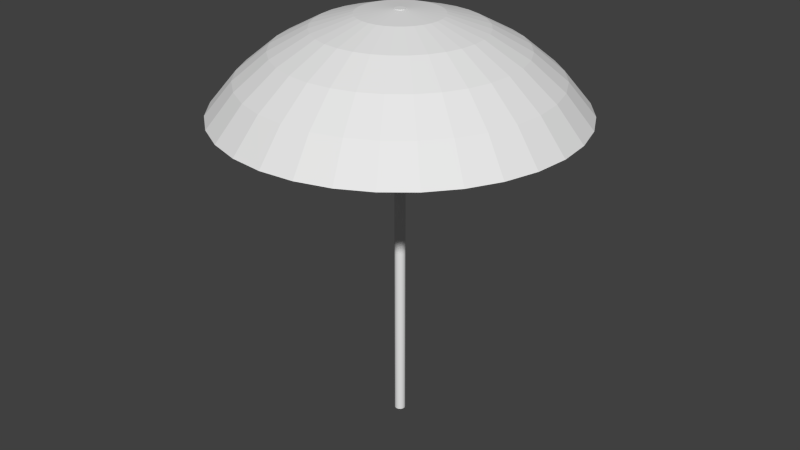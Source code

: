 # Source: umbrella.blend  (saved by Blender 2.72.0; exported with 4.5.12 LTS)
import bpy
from mathutils import Matrix  # noqa: F401  (used for matrix-valued properties, if any)

bpy.ops.wm.read_factory_settings(use_empty=True)
scene = bpy.context.scene
scene.name = 'Scene'

# ---- collections
col_collection_1 = bpy.data.collections.new('Collection 1'); scene.collection.children.link(col_collection_1)

# ---- world
world_world = bpy.data.worlds.new('World'); scene.world = world_world
world_world.color = (0.05088, 0.05088, 0.05088)
world_world.use_sun_shadow = False
world_world.sun_shadow_jitter_overblur = 0.0
world_world.cycles.sampling_method = 'MANUAL'
world_world.cycles.sample_map_resolution = 256

# ---- meshes
me_cylinder = bpy.data.meshes.new('Cylinder')
me_cylinder.from_pydata([(-0.3779, 1.871, -0.006984), (-0.3779, 1.871, 1.993), (-0.1828, 1.852, -0.006984), (-0.1828, 1.852, 1.993), (0.004797, 1.795, -0.006984), (0.004797, 1.795, 1.993), (0.1777, 1.703, -0.006984), (0.1777, 1.703, 1.993), (0.3292, 1.578, -0.006984), (0.3292, 1.578, 1.993), (0.4536, 1.427, -0.006984), (0.4536, 1.427, 1.993), (0.546, 1.254, -0.006984), (0.546, 1.254, 1.993), (0.6029, 1.066, -0.006984), (0.6029, 1.066, 1.993), (0.6221, 0.8713, -0.006984), (0.6221, 0.8713, 1.993), (0.6029, 0.6762, -0.006984), (0.6029, 0.6762, 1.993), (0.546, 0.4886, -0.006984), (0.546, 0.4886, 1.993), (0.4536, 0.3157, -0.006984), (0.4536, 0.3157, 1.993), (0.3292, 0.1642, -0.006984), (0.3292, 0.1642, 1.993), (0.1777, 0.03983, -0.006984), (0.1777, 0.03983, 1.993), (0.004797, -0.05258, -0.006984), (0.004797, -0.05258, 1.993), (-0.1828, -0.1095, -0.006984), (-0.1828, -0.1095, 1.993), (-0.3779, -0.1287, -0.006984), (-0.3779, -0.1287, 1.993), (-0.573, -0.1095, -0.006984), (-0.573, -0.1095, 1.993), (-0.7606, -0.05258, -0.006984), (-0.7606, -0.05258, 1.993), (-0.9335, 0.03983, -0.006984), (-0.9335, 0.03983, 1.993), (-1.085, 0.1642, -0.006984), (-1.085, 0.1642, 1.993), (-1.209, 0.3157, -0.006984), (-1.209, 0.3157, 1.993), (-1.302, 0.4886, -0.006984), (-1.302, 0.4886, 1.993), (-1.359, 0.6762, -0.006984), (-1.359, 0.6762, 1.993), (-1.378, 0.8713, -0.006984), (-1.378, 0.8713, 1.993), (-1.359, 1.066, -0.006984), (-1.359, 1.066, 1.993), (-1.302, 1.254, -0.006984), (-1.302, 1.254, 1.993), (-1.209, 1.427, -0.006984), (-1.209, 1.427, 1.993), (-1.085, 1.578, -0.006984), (-1.085, 1.578, 1.993), (-0.9335, 1.703, -0.006984), (-0.9335, 1.703, 1.993), (-0.7606, 1.795, -0.006984), (-0.7606, 1.795, 1.993), (-0.573, 1.852, -0.006984), (-0.573, 1.852, 1.993), (-15.69, 0.8713, 1.917), (-8.181, 0.8713, 1.974), (-8.032, 2.394, 1.974), (-15.39, 3.858, 1.917), (-22.6, 0.8713, 1.824), (-22.17, 5.207, 1.824), (-15.39, -2.115, 1.917), (-8.032, -0.6511, 1.974), (-0.3779, 0.8713, 1.993), (-7.587, 3.858, 1.974), (-14.52, 6.729, 1.917), (-28.66, 0.8713, 1.7), (-28.12, 6.389, 1.7), (-22.17, -3.464, 1.824), (-20.91, 9.376, 1.824), (-14.52, -4.987, 1.917), (-7.587, -2.115, 1.974), (-6.866, 5.207, 1.974), (-13.11, 9.376, 1.917), (-33.64, 0.8713, 1.549), (-33.0, 7.36, 1.549), (-28.12, -4.647, 1.7), (-26.51, 11.7, 1.7), (-20.91, -7.633, 1.824), (-18.86, 13.22, 1.824), (-13.11, -7.633, 1.917), (-6.866, -3.464, 1.974), (-5.896, 6.389, 1.974), (-11.2, 11.7, 1.917), (-33.0, -5.617, 1.549), (-31.1, 13.6, 1.549), (-26.51, -9.953, 1.7), (-23.9, 16.59, 1.7), (-18.86, -11.48, 1.824), (-16.09, 16.59, 1.824), (-11.2, -9.953, 1.917), (-5.896, -4.647, 1.974), (-4.713, 7.36, 1.974), (-8.882, 13.6, 1.917), (-31.1, -11.86, 1.549), (-28.03, 19.35, 1.549), (-23.9, -14.84, 1.7), (-20.38, 20.87, 1.7), (-16.09, -14.84, 1.824), (-12.72, 19.35, 1.824), (-8.882, -11.86, 1.917), (-4.713, -5.617, 1.974), (-3.364, 8.081, 1.974), (-6.236, 15.01, 1.917), (-28.03, -17.61, 1.549), (-23.9, 24.39, 1.549), (-20.38, -19.13, 1.7), (-16.09, 24.39, 1.7), (-12.72, -17.61, 1.824), (-8.882, 21.4, 1.824), (-6.236, -13.27, 1.917), (-3.364, -6.338, 1.974), (-1.9, 8.525, 1.974), (-3.364, 15.88, 1.917), (-23.9, -22.65, 1.549), (-18.86, 28.52, 1.549), (-16.09, -22.65, 1.7), (-11.2, 27.0, 1.7), (-8.882, -19.66, 1.824), (-4.713, 22.67, 1.824), (-3.364, -14.14, 1.917), (-1.9, -6.782, 1.974), (-0.3779, 8.675, 1.974), (-0.3779, 16.18, 1.917), (-18.86, -26.78, 1.549), (-13.11, 31.6, 1.549), (-11.2, -25.26, 1.7), (-5.896, 28.61, 1.7), (-4.713, -20.92, 1.824), (-0.3779, 23.09, 1.824), (-0.3779, -14.44, 1.917), (-0.3779, -6.932, 1.974), (1.145, 8.525, 1.974), (2.608, 15.88, 1.917), (-13.11, -29.86, 1.549), (-6.866, 33.49, 1.549), (-5.896, -26.87, 1.7), (-0.3779, 29.16, 1.7), (-0.3779, -21.35, 1.824), (3.958, 22.67, 1.824), (2.608, -14.14, 1.917), (1.145, -6.782, 1.974), (2.608, 8.081, 1.974), (5.48, 15.01, 1.917), (-6.866, -31.75, 1.549), (-0.3779, 34.13, 1.549), (-0.3779, -27.41, 1.7), (5.14, 28.61, 1.7), (3.958, -20.92, 1.824), (8.126, 21.4, 1.824), (5.48, -13.27, 1.917), (2.608, -6.338, 1.974), (3.958, 7.36, 1.974), (8.126, 13.6, 1.917), (-0.3779, -32.39, 1.549), (6.111, 33.49, 1.549), (5.14, -26.87, 1.7), (10.45, 27.0, 1.7), (8.126, -19.66, 1.824), (11.97, 19.35, 1.824), (8.126, -11.86, 1.917), (3.958, -5.617, 1.974), (5.14, 6.389, 1.974), (10.45, 11.7, 1.917), (6.111, -31.75, 1.549), (12.35, 31.6, 1.549), (10.45, -25.26, 1.7), (15.34, 24.39, 1.7), (11.97, -17.61, 1.824), (15.34, 16.59, 1.824), (10.45, -9.953, 1.917), (5.14, -4.647, 1.974), (6.111, 5.207, 1.974), (12.35, 9.376, 1.917), (12.35, -29.86, 1.549), (18.1, 28.52, 1.549), (15.34, -22.65, 1.7), (19.62, 20.87, 1.7), (15.34, -14.84, 1.824), (18.1, 13.22, 1.824), (12.35, -7.633, 1.917), (6.111, -3.464, 1.974), (6.832, 3.858, 1.974), (13.76, 6.729, 1.917), (18.1, -26.78, 1.549), (23.14, 24.39, 1.549), (19.62, -19.13, 1.7), (23.14, 16.59, 1.7), (18.1, -11.48, 1.824), (20.15, 9.376, 1.824), (13.76, -4.987, 1.917), (6.832, -2.115, 1.974), (7.276, 2.394, 1.974), (14.64, 3.858, 1.917), (23.14, -22.65, 1.549), (27.28, 19.35, 1.549), (23.14, -14.84, 1.7), (25.75, 11.7, 1.7), (20.15, -7.633, 1.824), (21.42, 5.207, 1.824), (14.64, -2.115, 1.917), (7.276, -0.6511, 1.974), (7.426, 0.8713, 1.974), (14.93, 0.8713, 1.917), (27.28, -17.61, 1.549), (30.35, 13.6, 1.549), (25.75, -9.953, 1.7), (27.36, 6.389, 1.7), (21.42, -3.464, 1.824), (21.84, 0.8713, 1.824), (30.35, -11.86, 1.549), (32.24, 7.36, 1.549), (27.36, -4.647, 1.7), (27.91, 0.8713, 1.7), (32.24, -5.617, 1.549), (32.88, 0.8713, 1.549), (-32.83, 7.327, 1.546), (-33.47, 0.8713, 1.546), (-32.83, -5.585, 1.546), (-27.98, 6.362, 1.697), (-28.52, 0.8713, 1.697), (-30.95, 13.54, 1.546), (-30.95, -11.79, 1.546), (-27.98, -4.619, 1.697), (-22.06, 5.185, 1.82), (-22.49, 0.8713, 1.82), (-26.38, 11.64, 1.697), (-27.89, 19.26, 1.546), (-27.89, -17.51, 1.546), (-26.38, -9.898, 1.697), (-22.06, -3.442, 1.82), (-15.32, 3.843, 1.912), (-15.61, 0.8713, 1.912), (-20.81, 9.333, 1.82), (-23.78, 16.51, 1.697), (-23.78, 24.27, 1.546), (-23.78, -22.53, 1.546), (-23.78, -14.76, 1.697), (-20.81, -7.59, 1.82), (-15.32, -2.1, 1.912), (-7.993, 2.386, 1.969), (-8.142, 0.8713, 1.969), (-14.45, 6.7, 1.912), (-18.76, 13.16, 1.82), (-20.28, 20.77, 1.697), (-18.76, 28.39, 1.546), (-18.76, -26.64, 1.546), (-20.28, -19.03, 1.697), (-18.76, -11.41, 1.82), (-14.45, -4.957, 1.912), (-7.993, -0.6435, 1.969), (-0.3779, 0.8713, 1.988), (-7.551, 3.843, 1.969), (-13.04, 9.333, 1.912), (-16.01, 16.51, 1.82), (-16.01, 24.27, 1.697), (-13.04, 31.44, 1.546), (-13.04, -29.7, 1.546), (-16.01, -22.53, 1.697), (-16.01, -14.76, 1.82), (-13.04, -7.59, 1.912), (-7.551, -2.1, 1.969), (-6.834, 5.185, 1.969), (-11.15, 11.64, 1.912), (-12.66, 19.26, 1.82), (-11.15, 26.87, 1.697), (-6.834, 33.33, 1.546), (-6.834, -31.59, 1.546), (-11.15, -25.13, 1.697), (-12.66, -17.51, 1.82), (-11.15, -9.898, 1.912), (-6.834, -3.442, 1.969), (-5.868, 6.362, 1.969), (-8.84, 13.54, 1.912), (-8.84, 21.3, 1.82), (-5.868, 28.47, 1.697), (-0.3779, 33.96, 1.546), (-0.3779, -32.22, 1.546), (-5.868, -26.73, 1.697), (-8.84, -19.56, 1.82), (-8.84, -11.79, 1.912), (-5.868, -4.619, 1.969), (-4.692, 7.327, 1.969), (-6.206, 14.94, 1.912), (-4.692, 22.56, 1.82), (-0.3779, 29.01, 1.697), (6.078, 33.33, 1.546), (6.078, -31.59, 1.546), (-0.3779, -27.27, 1.697), (-4.692, -20.82, 1.82), (-6.206, -13.2, 1.912), (-4.692, -5.585, 1.969), (-3.349, 8.045, 1.969), (-3.349, 15.81, 1.912), (-0.3779, 22.98, 1.82), (5.113, 28.47, 1.697), (12.29, 31.44, 1.546), (12.29, -29.7, 1.546), (5.113, -26.73, 1.697), (-0.3779, -21.24, 1.82), (-3.349, -14.07, 1.912), (-3.349, -6.302, 1.969), (-1.893, 8.487, 1.969), (-0.3779, 16.1, 1.912), (3.936, 22.56, 1.82), (10.39, 26.87, 1.697), (18.01, 28.39, 1.546), (18.01, -26.64, 1.546), (10.39, -25.13, 1.697), (3.936, -20.82, 1.82), (-0.3779, -14.36, 1.912), (-1.893, -6.744, 1.969), (-0.3779, 8.636, 1.969), (2.594, 15.81, 1.912), (8.084, 21.3, 1.82), (15.26, 24.27, 1.697), (23.02, 24.27, 1.546), (23.02, -22.53, 1.546), (15.26, -22.53, 1.697), (8.084, -19.56, 1.82), (2.594, -14.07, 1.912), (-0.3779, -6.893, 1.969), (1.137, 8.487, 1.969), (5.451, 14.94, 1.912), (11.91, 19.26, 1.82), (19.52, 20.77, 1.697), (27.14, 19.26, 1.546), (27.14, -17.51, 1.546), (19.52, -19.03, 1.697), (11.91, -17.51, 1.82), (5.451, -13.2, 1.912), (1.137, -6.744, 1.969), (2.594, 8.045, 1.969), (8.084, 13.54, 1.912), (15.26, 16.51, 1.82), (23.02, 16.51, 1.697), (30.2, 13.54, 1.546), (30.2, -11.79, 1.546), (23.02, -14.76, 1.697), (15.26, -14.76, 1.82), (8.084, -11.79, 1.912), (2.594, -6.302, 1.969), (3.936, 7.327, 1.969), (10.39, 11.64, 1.912), (18.01, 13.16, 1.82), (25.62, 11.64, 1.697), (32.08, 7.327, 1.546), (32.08, -5.585, 1.546), (25.62, -9.899, 1.697), (18.01, -11.41, 1.82), (10.39, -9.899, 1.912), (3.936, -5.585, 1.969), (5.113, 6.362, 1.969), (12.29, 9.333, 1.912), (20.05, 9.333, 1.82), (27.22, 6.362, 1.697), (32.71, 0.8713, 1.546), (27.22, -4.619, 1.697), (20.05, -7.59, 1.82), (12.29, -7.59, 1.912), (5.113, -4.619, 1.969), (6.078, 5.185, 1.969), (13.69, 6.7, 1.912), (21.31, 5.185, 1.82), (27.76, 0.8713, 1.697), (21.31, -3.442, 1.82), (13.69, -4.957, 1.912), (6.078, -3.442, 1.969), (6.796, 3.843, 1.969), (14.56, 3.843, 1.912), (21.73, 0.8713, 1.82), (-26.51, 11.7, 1.7), (-20.91, 9.376, 1.824), (14.56, -2.1, 1.912), (6.796, -2.1, 1.969), (7.238, 2.386, 1.969), (14.85, 0.8713, 1.912), (7.238, -0.6435, 1.969), (7.387, 0.8713, 1.969)], [(381, 380)], [(0, 1, 3, 2), (2, 3, 5, 4), (4, 5, 7, 6), (6, 7, 9, 8), (8, 9, 11, 10), (10, 11, 13, 12), (12, 13, 15, 14), (14, 15, 17, 16), (16, 17, 19, 18), (18, 19, 21, 20), (20, 21, 23, 22), (22, 23, 25, 24), (24, 25, 27, 26), (26, 27, 29, 28), (28, 29, 31, 30), (30, 31, 33, 32), (32, 33, 35, 34), (34, 35, 37, 36), (36, 37, 39, 38), (38, 39, 41, 40), (40, 41, 43, 42), (42, 43, 45, 44), (44, 45, 47, 46), (46, 47, 49, 48), (48, 49, 51, 50), (50, 51, 53, 52), (52, 53, 55, 54), (54, 55, 57, 56), (56, 57, 59, 58), (58, 59, 61, 60), (3, 1, 63, 61, 59, 57, 55, 53, 51, 49, 47, 45, 43, 41, 39, 37, 35, 33, 31, 29, 27, 25, 23, 21, 19, 17, 15, 13, 11, 9, 7, 5), (62, 63, 1, 0), (60, 61, 63, 62), (0, 2, 4, 6, 8, 10, 12, 14, 16, 18, 20, 22, 24, 26, 28, 30, 32, 34, 36, 38, 40, 42, 44, 46, 48, 50, 52, 54, 56, 58, 60, 62), (64, 65, 66, 67), (68, 64, 67, 69), (70, 71, 65, 64), (65, 72, 66), (67, 66, 73, 74), (75, 68, 69, 76), (77, 70, 64, 68), (69, 67, 74, 78), (79, 80, 71, 70), (71, 72, 65), (66, 72, 73), (74, 73, 81, 82), (83, 75, 76, 84), (85, 77, 68, 75), (76, 69, 78, 86), (87, 79, 70, 77), (78, 74, 82, 88), (89, 90, 80, 79), (80, 72, 71), (73, 72, 81), (82, 81, 91, 92), (93, 85, 75, 83), (84, 76, 86, 94), (95, 87, 77, 85), (86, 78, 88, 96), (97, 89, 79, 87), (88, 82, 92, 98), (99, 100, 90, 89), (90, 72, 80), (81, 72, 91), (92, 91, 101, 102), (103, 95, 85, 93), (94, 86, 96, 104), (105, 97, 87, 95), (96, 88, 98, 106), (107, 99, 89, 97), (98, 92, 102, 108), (109, 110, 100, 99), (100, 72, 90), (91, 72, 101), (102, 101, 111, 112), (113, 105, 95, 103), (104, 96, 106, 114), (115, 107, 97, 105), (106, 98, 108, 116), (117, 109, 99, 107), (108, 102, 112, 118), (119, 120, 110, 109), (110, 72, 100), (101, 72, 111), (112, 111, 121, 122), (123, 115, 105, 113), (114, 106, 116, 124), (125, 117, 107, 115), (116, 108, 118, 126), (127, 119, 109, 117), (118, 112, 122, 128), (129, 130, 120, 119), (120, 72, 110), (111, 72, 121), (122, 121, 131, 132), (133, 125, 115, 123), (124, 116, 126, 134), (135, 127, 117, 125), (126, 118, 128, 136), (137, 129, 119, 127), (128, 122, 132, 138), (139, 140, 130, 129), (130, 72, 120), (121, 72, 131), (132, 131, 141, 142), (143, 135, 125, 133), (134, 126, 136, 144), (145, 137, 127, 135), (136, 128, 138, 146), (147, 139, 129, 137), (138, 132, 142, 148), (149, 150, 140, 139), (140, 72, 130), (131, 72, 141), (142, 141, 151, 152), (153, 145, 135, 143), (144, 136, 146, 154), (155, 147, 137, 145), (146, 138, 148, 156), (157, 149, 139, 147), (148, 142, 152, 158), (159, 160, 150, 149), (150, 72, 140), (141, 72, 151), (152, 151, 161, 162), (163, 155, 145, 153), (154, 146, 156, 164), (165, 157, 147, 155), (156, 148, 158, 166), (167, 159, 149, 157), (158, 152, 162, 168), (169, 170, 160, 159), (160, 72, 150), (151, 72, 161), (162, 161, 171, 172), (173, 165, 155, 163), (164, 156, 166, 174), (175, 167, 157, 165), (166, 158, 168, 176), (177, 169, 159, 167), (168, 162, 172, 178), (179, 180, 170, 169), (170, 72, 160), (161, 72, 171), (172, 171, 181, 182), (183, 175, 165, 173), (174, 166, 176, 184), (185, 177, 167, 175), (176, 168, 178, 186), (187, 179, 169, 177), (178, 172, 182, 188), (189, 190, 180, 179), (180, 72, 170), (171, 72, 181), (182, 181, 191, 192), (193, 185, 175, 183), (184, 176, 186, 194), (195, 187, 177, 185), (186, 178, 188, 196), (197, 189, 179, 187), (188, 182, 192, 198), (199, 200, 190, 189), (190, 72, 180), (181, 72, 191), (192, 191, 201, 202), (203, 195, 185, 193), (194, 186, 196, 204), (205, 197, 187, 195), (196, 188, 198, 206), (207, 199, 189, 197), (198, 192, 202, 208), (209, 210, 200, 199), (200, 72, 190), (191, 72, 201), (202, 201, 211, 212), (213, 205, 195, 203), (204, 196, 206, 214), (215, 207, 197, 205), (206, 198, 208, 216), (217, 209, 199, 207), (208, 202, 212, 218), (212, 211, 210, 209), (210, 72, 200), (201, 72, 211), (219, 215, 205, 213), (214, 206, 216, 220), (221, 217, 207, 215), (216, 208, 218, 222), (218, 212, 209, 217), (211, 72, 210), (223, 221, 215, 219), (220, 216, 222, 224), (222, 218, 217, 221), (224, 222, 221, 223), (226, 225, 228, 229), (227, 226, 229, 232), (229, 228, 233, 234), (225, 230, 235, 228), (231, 227, 232, 238), (232, 229, 234, 239), (234, 233, 240, 241), (228, 235, 242, 233), (230, 236, 243, 235), (237, 231, 238, 246), (238, 232, 239, 247), (239, 234, 241, 248), (241, 240, 249, 250), (233, 242, 251, 240), (235, 243, 252, 242), (236, 244, 253, 243), (245, 237, 246, 256), (246, 238, 247, 257), (247, 239, 248, 258), (248, 241, 250, 259), (250, 249, 260), (240, 251, 261, 249), (242, 252, 262, 251), (243, 253, 263, 252), (244, 254, 264, 253), (255, 245, 256, 267), (256, 246, 257, 268), (257, 247, 258, 269), (258, 248, 259, 270), (259, 250, 260), (249, 261, 260), (251, 262, 271, 261), (252, 263, 272, 262), (253, 264, 273, 263), (254, 265, 274, 264), (266, 255, 267, 277), (267, 256, 268, 278), (268, 257, 269, 279), (269, 258, 270, 280), (270, 259, 260), (261, 271, 260), (262, 272, 281, 271), (263, 273, 282, 272), (264, 274, 283, 273), (265, 275, 284, 274), (276, 266, 277, 287), (277, 267, 278, 288), (278, 268, 279, 289), (279, 269, 280, 290), (280, 270, 260), (271, 281, 260), (272, 282, 291, 281), (273, 283, 292, 282), (274, 284, 293, 283), (275, 285, 294, 284), (286, 276, 287, 297), (287, 277, 288, 298), (288, 278, 289, 299), (289, 279, 290, 300), (290, 280, 260), (281, 291, 260), (282, 292, 301, 291), (283, 293, 302, 292), (284, 294, 303, 293), (285, 295, 304, 294), (296, 286, 297, 307), (297, 287, 298, 308), (298, 288, 299, 309), (299, 289, 300, 310), (300, 290, 260), (291, 301, 260), (292, 302, 311, 301), (293, 303, 312, 302), (294, 304, 313, 303), (295, 305, 314, 304), (306, 296, 307, 317), (307, 297, 308, 318), (308, 298, 309, 319), (309, 299, 310, 320), (310, 300, 260), (301, 311, 260), (302, 312, 321, 311), (303, 313, 322, 312), (304, 314, 323, 313), (305, 315, 324, 314), (316, 306, 317, 327), (317, 307, 318, 328), (318, 308, 319, 329), (319, 309, 320, 330), (320, 310, 260), (311, 321, 260), (312, 322, 331, 321), (313, 323, 332, 322), (314, 324, 333, 323), (315, 325, 334, 324), (326, 316, 327, 337), (327, 317, 328, 338), (328, 318, 329, 339), (329, 319, 330, 340), (330, 320, 260), (321, 331, 260), (322, 332, 341, 331), (323, 333, 342, 332), (324, 334, 343, 333), (325, 335, 344, 334), (336, 326, 337, 347), (337, 327, 338, 348), (338, 328, 339, 349), (339, 329, 340, 350), (340, 330, 260), (331, 341, 260), (332, 342, 351, 341), (333, 343, 352, 342), (334, 344, 353, 343), (335, 345, 354, 344), (346, 336, 347, 357), (347, 337, 348, 358), (348, 338, 349, 359), (349, 339, 350, 360), (350, 340, 260), (341, 351, 260), (342, 352, 361, 351), (343, 353, 362, 352), (344, 354, 363, 353), (345, 355, 364, 354), (356, 346, 357, 366), (357, 347, 358, 367), (358, 348, 359, 368), (359, 349, 360, 369), (360, 350, 260), (351, 361, 260), (352, 362, 370, 361), (353, 363, 371, 362), (354, 364, 372, 363), (355, 365, 373, 364), (365, 356, 366, 373), (366, 357, 367, 374), (367, 358, 368, 375), (368, 359, 369, 376), (369, 360, 260), (361, 370, 260), (362, 371, 377, 370), (363, 372, 378, 371), (364, 373, 379, 372), (373, 366, 374, 379), (374, 367, 375, 382), (375, 368, 376, 383), (376, 369, 260), (370, 377, 260), (371, 378, 384, 377), (372, 379, 385, 378), (379, 374, 382, 385), (382, 375, 383, 386), (383, 376, 260), (377, 384, 260), (378, 385, 387, 384), (385, 382, 386, 387), (386, 383, 260), (384, 387, 260), (387, 386, 260), (84, 94, 230, 225), (83, 84, 225, 226), (93, 83, 226, 227), (103, 93, 227, 231), (103, 231, 237, 113), (123, 113, 237, 245), (133, 123, 245, 255), (153, 143, 266, 276), (163, 153, 276, 286), (173, 163, 286, 296), (183, 173, 296, 306), (193, 183, 306, 316), (203, 193, 316, 326), (213, 203, 326, 336), (219, 213, 336, 346), (223, 219, 346, 356), (223, 356, 365, 224), (143, 133, 255, 266), (220, 224, 365, 355), (214, 220, 355, 345), (204, 214, 345, 335), (194, 204, 335, 325), (184, 194, 325, 315), (174, 184, 315, 305), (164, 174, 305, 295), (154, 164, 295, 285), (144, 154, 285, 275), (134, 144, 275, 265), (124, 134, 265, 254), (114, 124, 254, 244), (114, 244, 236, 104), (94, 104, 236, 230)])
_uv = me_cylinder.uv_layers.new(name='UVMap')
_uv.uv.foreach_set('vector', [0.8478, 0.8196, 0.8601, 0.8189, 0.8602, 0.8208, 0.8478, 0.8215, 0.8478, 0.8215, 0.8602, 0.8208, 0.8602, 0.8227, 0.8479, 0.8234, 0.8479, 0.8234, 0.8602, 0.8227, 0.8603, 0.8245, 0.848, 0.8252, 0.848, 0.8252, 0.8603, 0.8245, 0.8604, 0.8264, 0.8481, 0.8271, 0.8481, 0.8271, 0.8604, 0.8264, 0.8605, 0.8282, 0.8481, 0.8289, 0.8481, 0.8289, 0.8605, 0.8282, 0.8605, 0.8301, 0.8482, 0.8308, 0.8482, 0.8308, 0.8605, 0.8301, 0.8606, 0.832, 0.8483, 0.8327, 0.8483, 0.8327, 0.8606, 0.832, 0.8607, 0.8338, 0.8483, 0.8345, 0.8483, 0.8345, 0.8607, 0.8338, 0.8607, 0.8357, 0.8484, 0.8364, 0.8484, 0.8364, 0.8607, 0.8357, 0.8608, 0.8375, 0.8485, 0.8382, 0.8485, 0.8382, 0.8608, 0.8375, 0.8609, 0.8394, 0.8485, 0.8401, 0.8485, 0.8401, 0.8609, 0.8394, 0.8609, 0.8413, 0.8486, 0.8419, 0.8486, 0.8419, 0.8609, 0.8413, 0.861, 0.8431, 0.8487, 0.8438, 0.8487, 0.8438, 0.861, 0.8431, 0.8611, 0.845, 0.8487, 0.8457, 0.8487, 0.8457, 0.8611, 0.845, 0.8611, 0.8468, 0.8488, 0.8475, 0.8488, 0.8475, 0.8611, 0.8468, 0.8612, 0.8487, 0.8489, 0.8494, 0.8489, 0.8494, 0.8612, 0.8487, 0.8613, 0.8505, 0.8489, 0.8512, 0.8489, 0.8512, 0.8613, 0.8505, 0.8613, 0.8524, 0.849, 0.8531, 0.849, 0.8531, 0.8613, 0.8524, 0.8614, 0.8543, 0.8491, 0.855, 0.8469, 0.7955, 0.8592, 0.7948, 0.8593, 0.7966, 0.847, 0.7973, 0.847, 0.7973, 0.8593, 0.7966, 0.8594, 0.7985, 0.847, 0.7992, 0.847, 0.7992, 0.8594, 0.7985, 0.8594, 0.8004, 0.8471, 0.801, 0.8471, 0.801, 0.8594, 0.8004, 0.8595, 0.8022, 0.8472, 0.8029, 0.8472, 0.8029, 0.8595, 0.8022, 0.8596, 0.8041, 0.8472, 0.8048, 0.8472, 0.8048, 0.8596, 0.8041, 0.8596, 0.8059, 0.8473, 0.8066, 0.8473, 0.8066, 0.8596, 0.8059, 0.8597, 0.8078, 0.8474, 0.8085, 0.8474, 0.8085, 0.8597, 0.8078, 0.8598, 0.8096, 0.8474, 0.8103, 0.8474, 0.8103, 0.8598, 0.8096, 0.8598, 0.8115, 0.8475, 0.8122, 0.8475, 0.8122, 0.8598, 0.8115, 0.8599, 0.8134, 0.8476, 0.8141, 0.8476, 0.8141, 0.8599, 0.8134, 0.86, 0.8152, 0.8476, 0.8159, 0.8096, 0.9044, 0.7967, 0.8958, 0.7858, 0.8849, 0.7772, 0.8721, 0.7713, 0.8578, 0.7683, 0.8426, 0.7683, 0.8272, 0.7713, 0.812, 0.7772, 0.7978, 0.7858, 0.7849, 0.7967, 0.774, 0.8096, 0.7654, 0.8238, 0.7595, 0.839, 0.7565, 0.8544, 0.7565, 0.8696, 0.7595, 0.8839, 0.7654, 0.8967, 0.774, 0.9076, 0.7849, 0.9162, 0.7978, 0.9221, 0.812, 0.9252, 0.8272, 0.9252, 0.8426, 0.9221, 0.8578, 0.9162, 0.8721, 0.9076, 0.8849, 0.8967, 0.8958, 0.8839, 0.9044, 0.8696, 0.9103, 0.8544, 0.9134, 0.839, 0.9134, 0.8238, 0.9103, 0.8477, 0.8178, 0.86, 0.8171, 0.8601, 0.8189, 0.8478, 0.8196, 0.8476, 0.8159, 0.86, 0.8152, 0.86, 0.8171, 0.8477, 0.8178, 0.8539, 0.9068, 0.8426, 0.9143, 0.83, 0.9195, 0.8167, 0.9222, 0.8031, 0.9222, 0.7897, 0.9195, 0.7771, 0.9143, 0.7658, 0.9068, 0.7562, 0.8971, 0.7486, 0.8858, 0.7434, 0.8732, 0.7407, 0.8599, 0.7407, 0.8462, 0.7434, 0.8329, 0.7486, 0.8203, 0.7562, 0.809, 0.7658, 0.7994, 0.7771, 0.7918, 0.7897, 0.7866, 0.8031, 0.7839, 0.8167, 0.7839, 0.83, 0.7866, 0.8426, 0.7918, 0.8539, 0.7994, 0.8636, 0.809, 0.8711, 0.8203, 0.8763, 0.8329, 0.879, 0.8462, 0.879, 0.8599, 0.8763, 0.8732, 0.8711, 0.8858, 0.8636, 0.8971, 0.1294, 0.531, 0.1299, 0.6069, 0.1197, 0.6074, 0.1096, 0.5318, 0.1289, 0.4633, 0.1294, 0.531, 0.1096, 0.5318, 0.1012, 0.4635, 0.1493, 0.5356, 0.1401, 0.6094, 0.1299, 0.6069, 0.1294, 0.531, 0.1299, 0.6069, 0.1303, 0.6864, 0.1197, 0.6074, 0.1096, 0.5318, 0.1197, 0.6074, 0.1098, 0.6109, 0.09032, 0.5382, 0.1282, 0.4084, 0.1289, 0.4633, 0.1012, 0.4635, 0.09581, 0.407, 0.1567, 0.4683, 0.1493, 0.5356, 0.1294, 0.531, 0.1289, 0.4633, 0.1012, 0.4635, 0.1096, 0.5318, 0.09032, 0.5382, 0.07349, 0.4705, 0.1688, 0.5458, 0.15, 0.6149, 0.1401, 0.6094, 0.1493, 0.5356, 0.1401, 0.6094, 0.1303, 0.6864, 0.1299, 0.6069, 0.1197, 0.6074, 0.1303, 0.6864, 0.1098, 0.6109, 0.815, 0.174, 0.8359, 0.1058, 0.8458, 0.1119, 0.8344, 0.1854, 0.1275, 0.3674, 0.1282, 0.4084, 0.09581, 0.407, 0.09423, 0.3651, 0.1609, 0.4122, 0.1567, 0.4683, 0.1289, 0.4633, 0.1282, 0.4084, 0.09581, 0.407, 0.1012, 0.4635, 0.07349, 0.4705, 0.06162, 0.4102, 0.1849, 0.4806, 0.1688, 0.5458, 0.1493, 0.5356, 0.1567, 0.4683, 0.7969, 0.239, 0.815, 0.174, 0.8344, 0.1854, 0.8255, 0.2528, 0.9049, 0.1805, 0.8975, 0.104, 0.9076, 0.1013, 0.9245, 0.1757, 0.15, 0.6149, 0.1303, 0.6864, 0.1401, 0.6094, 0.8359, 0.1058, 0.8579, 0.03536, 0.8458, 0.1119, 0.8344, 0.1854, 0.8458, 0.1119, 0.856, 0.1151, 0.8544, 0.1914, 0.1613, 0.3702, 0.1609, 0.4122, 0.1282, 0.4084, 0.1275, 0.3674, 0.09423, 0.3651, 0.09581, 0.407, 0.06162, 0.4102, 0.05607, 0.3603, 0.1952, 0.4208, 0.1849, 0.4806, 0.1567, 0.4683, 0.1609, 0.4122, 0.7849, 0.2997, 0.7969, 0.239, 0.8255, 0.2528, 0.8207, 0.3097, 0.9111, 0.2492, 0.9049, 0.1805, 0.9245, 0.1757, 0.9389, 0.2442, 0.8255, 0.2528, 0.8344, 0.1854, 0.8544, 0.1914, 0.8535, 0.2596, 0.8849, 0.1797, 0.8872, 0.1036, 0.8975, 0.104, 0.9049, 0.1805, 0.8975, 0.104, 0.8898, 0.02404, 0.9076, 0.1013, 0.8458, 0.1119, 0.8579, 0.03536, 0.856, 0.1151, 0.8544, 0.1914, 0.856, 0.1151, 0.8664, 0.1153, 0.8744, 0.1918, 0.1996, 0.3716, 0.1952, 0.4208, 0.1609, 0.4122, 0.1613, 0.3702, 0.7815, 0.3519, 0.7849, 0.2997, 0.8207, 0.3097, 0.8194, 0.3525, 0.9151, 0.3056, 0.9111, 0.2492, 0.9389, 0.2442, 0.9489, 0.304, 0.8207, 0.3097, 0.8255, 0.2528, 0.8535, 0.2596, 0.8533, 0.3149, 0.8834, 0.2478, 0.8849, 0.1797, 0.9049, 0.1805, 0.9111, 0.2492, 0.8535, 0.2596, 0.8544, 0.1914, 0.8744, 0.1918, 0.8812, 0.2605, 0.865, 0.1734, 0.877, 0.1002, 0.8872, 0.1036, 0.8849, 0.1797, 0.8872, 0.1036, 0.8898, 0.02404, 0.8975, 0.104, 0.856, 0.1151, 0.8579, 0.03536, 0.8664, 0.1153, 0.8744, 0.1918, 0.8664, 0.1153, 0.8764, 0.1124, 0.8939, 0.1866, 0.9159, 0.3467, 0.9151, 0.3056, 0.9489, 0.304, 0.9535, 0.3528, 0.8194, 0.3525, 0.8207, 0.3097, 0.8533, 0.3149, 0.8531, 0.355, 0.883, 0.303, 0.8834, 0.2478, 0.9111, 0.2492, 0.9151, 0.3056, 0.8533, 0.3149, 0.8535, 0.2596, 0.8812, 0.2605, 0.8856, 0.3169, 0.8555, 0.2405, 0.865, 0.1734, 0.8849, 0.1797, 0.8834, 0.2478, 0.8812, 0.2605, 0.8744, 0.1918, 0.8939, 0.1866, 0.909, 0.2549, 0.8456, 0.1615, 0.8672, 0.09387, 0.877, 0.1002, 0.865, 0.1734, 0.877, 0.1002, 0.8898, 0.02404, 0.8872, 0.1036, 0.8664, 0.1153, 0.8579, 0.03536, 0.8764, 0.1124, 0.2742, 0.797, 0.2629, 0.7673, 0.2676, 0.7652, 0.2834, 0.7927, 0.8826, 0.3432, 0.883, 0.303, 0.9151, 0.3056, 0.9159, 0.3467, 0.8531, 0.355, 0.8533, 0.3149, 0.8856, 0.3169, 0.8867, 0.3582, 0.8503, 0.2974, 0.8555, 0.2405, 0.8834, 0.2478, 0.883, 0.303, 0.8856, 0.3169, 0.8812, 0.2605, 0.909, 0.2549, 0.9195, 0.3149, 0.8269, 0.2262, 0.8456, 0.1615, 0.865, 0.1734, 0.8555, 0.2405, 0.2857, 0.8245, 0.2742, 0.797, 0.2834, 0.7927, 0.2983, 0.8173, 0.3991, 0.1776, 0.3917, 0.101, 0.4018, 0.09838, 0.4187, 0.1728, 0.8672, 0.09387, 0.8898, 0.02404, 0.877, 0.1002, 0.2629, 0.7673, 0.2513, 0.7365, 0.2676, 0.7652, 0.2834, 0.7927, 0.2676, 0.7652, 0.2717, 0.7621, 0.2912, 0.7865, 0.8487, 0.3403, 0.8503, 0.2974, 0.883, 0.303, 0.8826, 0.3432, 0.8867, 0.3582, 0.8856, 0.3169, 0.9195, 0.3149, 0.9244, 0.3639, 0.8143, 0.2867, 0.8269, 0.2262, 0.8555, 0.2405, 0.8503, 0.2974, 0.2979, 0.8483, 0.2857, 0.8245, 0.2983, 0.8173, 0.3118, 0.8369, 0.4053, 0.2463, 0.3991, 0.1776, 0.4187, 0.1728, 0.4331, 0.2413, 0.2983, 0.8173, 0.2834, 0.7927, 0.2912, 0.7865, 0.3088, 0.8081, 0.3791, 0.1767, 0.3814, 0.1006, 0.3917, 0.101, 0.3991, 0.1776, 0.3917, 0.101, 0.384, 0.02107, 0.4018, 0.09838, 0.2676, 0.7652, 0.2513, 0.7365, 0.2717, 0.7621, 0.2912, 0.7865, 0.2717, 0.7621, 0.275, 0.758, 0.2976, 0.7786, 0.8103, 0.3392, 0.8143, 0.2867, 0.8503, 0.2974, 0.8487, 0.3403, 0.3106, 0.8661, 0.2979, 0.8483, 0.3118, 0.8369, 0.3227, 0.8508, 0.4092, 0.3026, 0.4053, 0.2463, 0.4331, 0.2413, 0.4431, 0.3011, 0.3118, 0.8369, 0.2983, 0.8173, 0.3088, 0.8081, 0.3234, 0.8253, 0.3776, 0.2448, 0.3791, 0.1767, 0.3991, 0.1776, 0.4053, 0.2463, 0.3088, 0.8081, 0.2912, 0.7865, 0.2976, 0.7786, 0.3178, 0.7972, 0.3591, 0.1704, 0.3712, 0.09723, 0.3814, 0.1006, 0.3791, 0.1767, 0.3814, 0.1006, 0.384, 0.02107, 0.3917, 0.101, 0.2717, 0.7621, 0.2513, 0.7365, 0.275, 0.758, 0.2976, 0.7786, 0.275, 0.758, 0.2773, 0.7531, 0.3023, 0.7691, 0.41, 0.3437, 0.4092, 0.3026, 0.4431, 0.3011, 0.4476, 0.3499, 0.3227, 0.8508, 0.3118, 0.8369, 0.3234, 0.8253, 0.3339, 0.8378, 0.3771, 0.3001, 0.3776, 0.2448, 0.4053, 0.2463, 0.4092, 0.3026, 0.3234, 0.8253, 0.3088, 0.8081, 0.3178, 0.7972, 0.334, 0.8129, 0.3496, 0.2375, 0.3591, 0.1704, 0.3791, 0.1767, 0.3776, 0.2448, 0.3178, 0.7972, 0.2976, 0.7786, 0.3023, 0.7691, 0.325, 0.7843, 0.3398, 0.1586, 0.3614, 0.0909, 0.3712, 0.09723, 0.3591, 0.1704, 0.3712, 0.09723, 0.384, 0.02107, 0.3814, 0.1006, 0.275, 0.758, 0.2513, 0.7365, 0.2773, 0.7531, 0.8033, 0.1448, 0.8249, 0.07715, 0.8347, 0.08348, 0.8227, 0.1567, 0.3768, 0.3402, 0.3771, 0.3001, 0.4092, 0.3026, 0.41, 0.3437, 0.3339, 0.8378, 0.3234, 0.8253, 0.334, 0.8129, 0.3451, 0.8253, 0.3444, 0.2944, 0.3496, 0.2375, 0.3776, 0.2448, 0.3771, 0.3001, 0.334, 0.8129, 0.3178, 0.7972, 0.325, 0.7843, 0.344, 0.7986, 0.3211, 0.2232, 0.3398, 0.1586, 0.3591, 0.1704, 0.3496, 0.2375, 0.7846, 0.2095, 0.8033, 0.1448, 0.8227, 0.1567, 0.8132, 0.2238, 0.8695, 0.1685, 0.8567, 0.1083, 0.8686, 0.1027, 0.8927, 0.1579, 0.3614, 0.0909, 0.384, 0.02107, 0.3712, 0.09723, 0.8249, 0.07715, 0.8475, 0.007324, 0.8347, 0.08348, 0.8227, 0.1567, 0.8347, 0.08348, 0.8449, 0.0869, 0.8426, 0.163, 0.3429, 0.3373, 0.3444, 0.2944, 0.3771, 0.3001, 0.3768, 0.3402, 0.3451, 0.8253, 0.334, 0.8129, 0.344, 0.7986, 0.3583, 0.8118, 0.3085, 0.2838, 0.3211, 0.2232, 0.3496, 0.2375, 0.3444, 0.2944, 0.772, 0.27, 0.7846, 0.2095, 0.8132, 0.2238, 0.8079, 0.2807, 0.8806, 0.2227, 0.8695, 0.1685, 0.8927, 0.1579, 0.9136, 0.209, 0.8132, 0.2238, 0.8227, 0.1567, 0.8426, 0.163, 0.8411, 0.2311, 0.8455, 0.1747, 0.8443, 0.1115, 0.8567, 0.1083, 0.8695, 0.1685, 0.8567, 0.1083, 0.8433, 0.04539, 0.8686, 0.1027, 0.8347, 0.08348, 0.8475, 0.007324, 0.8449, 0.0869, 0.8426, 0.163, 0.8449, 0.0869, 0.8553, 0.08729, 0.8626, 0.1638, 0.3044, 0.3362, 0.3085, 0.2838, 0.3444, 0.2944, 0.3429, 0.3373, 0.768, 0.3225, 0.772, 0.27, 0.8079, 0.2807, 0.8064, 0.3236, 0.8883, 0.2675, 0.8806, 0.2227, 0.9136, 0.209, 0.9287, 0.2547, 0.8079, 0.2807, 0.8132, 0.2238, 0.8411, 0.2311, 0.8406, 0.2863, 0.8473, 0.2311, 0.8455, 0.1747, 0.8695, 0.1685, 0.8806, 0.2227, 0.8411, 0.2311, 0.8426, 0.163, 0.8626, 0.1638, 0.8688, 0.2325, 0.8213, 0.1764, 0.8319, 0.1122, 0.8443, 0.1115, 0.8455, 0.1747, 0.8443, 0.1115, 0.8433, 0.04539, 0.8567, 0.1083, 0.8449, 0.0869, 0.8475, 0.007324, 0.8553, 0.08729, 0.8626, 0.1638, 0.8553, 0.08729, 0.8653, 0.08464, 0.8822, 0.1591, 0.8913, 0.301, 0.8883, 0.2675, 0.9287, 0.2547, 0.9366, 0.2931, 0.8064, 0.3236, 0.8079, 0.2807, 0.8406, 0.2863, 0.8403, 0.3265, 0.8496, 0.2765, 0.8473, 0.2311, 0.8806, 0.2227, 0.8883, 0.2675, 0.8406, 0.2863, 0.8411, 0.2311, 0.8688, 0.2325, 0.8728, 0.2889, 0.8134, 0.2347, 0.8213, 0.1764, 0.8455, 0.1747, 0.8473, 0.2311, 0.8688, 0.2325, 0.8626, 0.1638, 0.8822, 0.1591, 0.8966, 0.2275, 0.7975, 0.1733, 0.8198, 0.1104, 0.8319, 0.1122, 0.8213, 0.1764, 0.8319, 0.1122, 0.8433, 0.04539, 0.8443, 0.1115, 0.8553, 0.08729, 0.8475, 0.007324, 0.8653, 0.08464, 0.6478, 0.5008, 0.6267, 0.5687, 0.6169, 0.5626, 0.6284, 0.4892, 0.8513, 0.3095, 0.8496, 0.2765, 0.8883, 0.2675, 0.8913, 0.301, 0.8403, 0.3265, 0.8406, 0.2863, 0.8728, 0.2889, 0.8735, 0.33, 0.8102, 0.2831, 0.8134, 0.2347, 0.8473, 0.2311, 0.8496, 0.2765, 0.8728, 0.2889, 0.8688, 0.2325, 0.8966, 0.2275, 0.9066, 0.2874, 0.7785, 0.2328, 0.7975, 0.1733, 0.8213, 0.1764, 0.8134, 0.2347, 0.6661, 0.436, 0.6478, 0.5008, 0.6284, 0.4892, 0.6375, 0.4221, 0.5885, 0.4826, 0.5963, 0.5591, 0.5863, 0.5619, 0.569, 0.4877, 0.8198, 0.1104, 0.8433, 0.04539, 0.8319, 0.1122, 0.6267, 0.5687, 0.6045, 0.6389, 0.6169, 0.5626, 0.6284, 0.4892, 0.6169, 0.5626, 0.6066, 0.5593, 0.6085, 0.4832, 0.8106, 0.3188, 0.8102, 0.2831, 0.8496, 0.2765, 0.8513, 0.3095, 0.8735, 0.33, 0.8728, 0.2889, 0.9066, 0.2874, 0.9111, 0.3361, 0.7665, 0.2868, 0.7785, 0.2328, 0.8134, 0.2347, 0.8102, 0.2831, 0.6783, 0.3755, 0.6661, 0.436, 0.6375, 0.4221, 0.6425, 0.3652, 0.5819, 0.414, 0.5885, 0.4826, 0.569, 0.4877, 0.5541, 0.4194, 0.6375, 0.4221, 0.6284, 0.4892, 0.6085, 0.4832, 0.6096, 0.4151, 0.6085, 0.4832, 0.6066, 0.5593, 0.5963, 0.5591, 0.5885, 0.4826, 0.5963, 0.5591, 0.6045, 0.6389, 0.5863, 0.5619, 0.6169, 0.5626, 0.6045, 0.6389, 0.6066, 0.5593, 0.7645, 0.3312, 0.7665, 0.2868, 0.8102, 0.2831, 0.8106, 0.3188, 0.6821, 0.3233, 0.6783, 0.3755, 0.6425, 0.3652, 0.6438, 0.3224, 0.5777, 0.3575, 0.5819, 0.414, 0.5541, 0.4194, 0.5436, 0.3594, 0.6425, 0.3652, 0.6375, 0.4221, 0.6096, 0.4151, 0.6099, 0.3598, 0.6096, 0.4151, 0.6085, 0.4832, 0.5885, 0.4826, 0.5819, 0.414, 0.6066, 0.5593, 0.6045, 0.6389, 0.5963, 0.5591, 0.5768, 0.3163, 0.5777, 0.3575, 0.5436, 0.3594, 0.5387, 0.3102, 0.6438, 0.3224, 0.6425, 0.3652, 0.6099, 0.3598, 0.6102, 0.3196, 0.6099, 0.3598, 0.6096, 0.4151, 0.5819, 0.414, 0.5777, 0.3575, 0.6102, 0.3196, 0.6099, 0.3598, 0.5777, 0.3575, 0.5768, 0.3163, 0.1275, 0.3661, 0.09422, 0.3637, 0.09536, 0.3222, 0.1269, 0.326, 0.1613, 0.3688, 0.1275, 0.3661, 0.1269, 0.326, 0.1587, 0.3267, 0.1269, 0.326, 0.09536, 0.3222, 0.09923, 0.2679, 0.1259, 0.2723, 0.09422, 0.3637, 0.05618, 0.3588, 0.06191, 0.312, 0.09536, 0.3222, 0.1994, 0.37, 0.1613, 0.3688, 0.1587, 0.3267, 0.1926, 0.321, 0.1587, 0.3267, 0.1269, 0.326, 0.1259, 0.2723, 0.1526, 0.2712, 0.1259, 0.2723, 0.09923, 0.2679, 0.1054, 0.2035, 0.1244, 0.2071, 0.09536, 0.3222, 0.06191, 0.312, 0.07243, 0.2566, 0.09923, 0.2679, 0.7816, 0.3535, 0.8194, 0.3539, 0.822, 0.3962, 0.7884, 0.402, 0.9159, 0.348, 0.9533, 0.3543, 0.9471, 0.3997, 0.9143, 0.389, 0.1926, 0.321, 0.1587, 0.3267, 0.1526, 0.2712, 0.1794, 0.2627, 0.1526, 0.2712, 0.1259, 0.2723, 0.1244, 0.2071, 0.1433, 0.2055, 0.1244, 0.2071, 0.1054, 0.2035, 0.1127, 0.1326, 0.1225, 0.1345, 0.09923, 0.2679, 0.07243, 0.2566, 0.08674, 0.1946, 0.1054, 0.2035, 0.7884, 0.402, 0.822, 0.3962, 0.8281, 0.4515, 0.8015, 0.4601, 0.8194, 0.3539, 0.8532, 0.3564, 0.8537, 0.3962, 0.822, 0.3962, 0.8826, 0.3445, 0.9159, 0.348, 0.9143, 0.389, 0.8829, 0.3844, 0.9143, 0.389, 0.9471, 0.3997, 0.9366, 0.4539, 0.9101, 0.4426, 0.1794, 0.2627, 0.1526, 0.2712, 0.1433, 0.2055, 0.1616, 0.1983, 0.1433, 0.2055, 0.1244, 0.2071, 0.1225, 0.1345, 0.1322, 0.1336, 0.1225, 0.1345, 0.1127, 0.1326, 0.1204, 0.05865, 0.1054, 0.2035, 0.08674, 0.1946, 0.1032, 0.1279, 0.1127, 0.1326, 0.8015, 0.4601, 0.8281, 0.4515, 0.8375, 0.5167, 0.8194, 0.524, 0.822, 0.3962, 0.8537, 0.3962, 0.8546, 0.4499, 0.8281, 0.4515, 0.8532, 0.3564, 0.8867, 0.3595, 0.8852, 0.4006, 0.8537, 0.3962, 0.8488, 0.3417, 0.8826, 0.3445, 0.8829, 0.3844, 0.8512, 0.3841, 0.8829, 0.3844, 0.9143, 0.389, 0.9101, 0.4426, 0.8837, 0.438, 0.9101, 0.4426, 0.9366, 0.4539, 0.9225, 0.5152, 0.9041, 0.5064, 0.1616, 0.1983, 0.1433, 0.2055, 0.1322, 0.1336, 0.1414, 0.1297, 0.1322, 0.1336, 0.1225, 0.1345, 0.1204, 0.05865, 0.1127, 0.1326, 0.1032, 0.1279, 0.1204, 0.05865, 0.8194, 0.524, 0.8375, 0.5167, 0.8489, 0.588, 0.8397, 0.5919, 0.8281, 0.4515, 0.8546, 0.4499, 0.8563, 0.5148, 0.8375, 0.5167, 0.8537, 0.3962, 0.8852, 0.4006, 0.8811, 0.4544, 0.8546, 0.4499, 0.8867, 0.3595, 0.9243, 0.3654, 0.9182, 0.4112, 0.8852, 0.4006, 0.8105, 0.3408, 0.8488, 0.3417, 0.8512, 0.3841, 0.8173, 0.3897, 0.8512, 0.3841, 0.8829, 0.3844, 0.8837, 0.438, 0.8571, 0.4396, 0.8837, 0.438, 0.9101, 0.4426, 0.9041, 0.5064, 0.8852, 0.503, 0.9041, 0.5064, 0.9225, 0.5152, 0.9065, 0.5815, 0.8971, 0.5769, 0.1414, 0.1297, 0.1322, 0.1336, 0.1204, 0.05865, 0.8397, 0.5919, 0.8489, 0.588, 0.8609, 0.6622, 0.8375, 0.5167, 0.8563, 0.5148, 0.8585, 0.5869, 0.8489, 0.588, 0.8546, 0.4499, 0.8811, 0.4544, 0.8752, 0.5182, 0.8563, 0.5148, 0.8852, 0.4006, 0.9182, 0.4112, 0.9076, 0.4656, 0.8811, 0.4544, 0.3111, 0.8666, 0.3231, 0.8512, 0.3351, 0.8633, 0.3262, 0.8788, 0.41, 0.3451, 0.4474, 0.3513, 0.4413, 0.3968, 0.4084, 0.386, 0.8173, 0.3897, 0.8512, 0.3841, 0.8571, 0.4396, 0.8305, 0.448, 0.8571, 0.4396, 0.8837, 0.438, 0.8852, 0.503, 0.8665, 0.5048, 0.8852, 0.503, 0.9041, 0.5064, 0.8971, 0.5769, 0.8874, 0.575, 0.8971, 0.5769, 0.9065, 0.5815, 0.8897, 0.6503, 0.8489, 0.588, 0.8585, 0.5869, 0.8609, 0.6622, 0.8563, 0.5148, 0.8752, 0.5182, 0.8682, 0.5887, 0.8585, 0.5869, 0.8811, 0.4544, 0.9076, 0.4656, 0.8936, 0.527, 0.8752, 0.5182, 0.3262, 0.8788, 0.3351, 0.8633, 0.3517, 0.8779, 0.3458, 0.8914, 0.3231, 0.8512, 0.3343, 0.8382, 0.345, 0.8504, 0.3351, 0.8633, 0.3768, 0.3415, 0.41, 0.3451, 0.4084, 0.386, 0.377, 0.3814, 0.4084, 0.386, 0.4413, 0.3968, 0.4307, 0.451, 0.4043, 0.4396, 0.8305, 0.448, 0.8571, 0.4396, 0.8665, 0.5048, 0.8483, 0.512, 0.8665, 0.5048, 0.8852, 0.503, 0.8874, 0.575, 0.8777, 0.5761, 0.8874, 0.575, 0.8971, 0.5769, 0.8897, 0.6503, 0.8585, 0.5869, 0.8682, 0.5887, 0.8609, 0.6622, 0.8752, 0.5182, 0.8936, 0.527, 0.8777, 0.5933, 0.8682, 0.5887, 0.3458, 0.8914, 0.3517, 0.8779, 0.3719, 0.8942, 0.3683, 0.9038, 0.3351, 0.8633, 0.345, 0.8504, 0.3595, 0.8666, 0.3517, 0.8779, 0.3343, 0.8382, 0.3455, 0.8257, 0.3559, 0.839, 0.345, 0.8504, 0.3429, 0.3387, 0.3768, 0.3415, 0.377, 0.3814, 0.3453, 0.3812, 0.377, 0.3814, 0.4084, 0.386, 0.4043, 0.4396, 0.3778, 0.4351, 0.4043, 0.4396, 0.4307, 0.451, 0.4167, 0.5122, 0.3983, 0.5035, 0.8483, 0.512, 0.8665, 0.5048, 0.8777, 0.5761, 0.8686, 0.58, 0.8777, 0.5761, 0.8874, 0.575, 0.8897, 0.6503, 0.8682, 0.5887, 0.8777, 0.5933, 0.8609, 0.6622, 0.3683, 0.9038, 0.3719, 0.8942, 0.3944, 0.9115, 0.3926, 0.9165, 0.3517, 0.8779, 0.3595, 0.8666, 0.3772, 0.886, 0.3719, 0.8942, 0.345, 0.8504, 0.3559, 0.839, 0.3689, 0.8572, 0.3595, 0.8666, 0.3455, 0.8257, 0.3587, 0.8123, 0.3688, 0.8289, 0.3559, 0.839, 0.3046, 0.3378, 0.3429, 0.3387, 0.3453, 0.3812, 0.3115, 0.3868, 0.3453, 0.3812, 0.377, 0.3814, 0.3778, 0.4351, 0.3513, 0.4366, 0.3778, 0.4351, 0.4043, 0.4396, 0.3983, 0.5035, 0.3794, 0.5, 0.3983, 0.5035, 0.4167, 0.5122, 0.4007, 0.5785, 0.3912, 0.5739, 0.8686, 0.58, 0.8777, 0.5761, 0.8897, 0.6503, 0.3926, 0.9165, 0.3944, 0.9115, 0.4178, 0.9295, 0.3719, 0.8942, 0.3772, 0.886, 0.3971, 0.9073, 0.3944, 0.9115, 0.3595, 0.8666, 0.3689, 0.8572, 0.384, 0.8793, 0.3772, 0.886, 0.3559, 0.839, 0.3688, 0.8289, 0.38, 0.8499, 0.3689, 0.8572, 0.7681, 0.3241, 0.8064, 0.325, 0.8088, 0.3674, 0.775, 0.3731, 0.8914, 0.3021, 0.9365, 0.2943, 0.9315, 0.3337, 0.8916, 0.3362, 0.3115, 0.3868, 0.3453, 0.3812, 0.3513, 0.4366, 0.3246, 0.4451, 0.3513, 0.4366, 0.3778, 0.4351, 0.3794, 0.5, 0.3606, 0.5018, 0.3794, 0.5, 0.3983, 0.5035, 0.3912, 0.5739, 0.3815, 0.5721, 0.3912, 0.5739, 0.4007, 0.5785, 0.3839, 0.6474, 0.3944, 0.9115, 0.3971, 0.9073, 0.4178, 0.9295, 0.3772, 0.886, 0.384, 0.8793, 0.4005, 0.9039, 0.3971, 0.9073, 0.3689, 0.8572, 0.38, 0.8499, 0.392, 0.8745, 0.384, 0.8793, 0.775, 0.3731, 0.8088, 0.3674, 0.8148, 0.4229, 0.7881, 0.4313, 0.8064, 0.325, 0.8403, 0.3278, 0.8406, 0.3677, 0.8088, 0.3674, 0.8514, 0.3106, 0.8914, 0.3021, 0.8916, 0.3362, 0.8538, 0.3432, 0.8916, 0.3362, 0.9315, 0.3337, 0.9217, 0.3818, 0.8895, 0.3816, 0.3246, 0.4451, 0.3513, 0.4366, 0.3606, 0.5018, 0.3425, 0.5091, 0.3606, 0.5018, 0.3794, 0.5, 0.3815, 0.5721, 0.3719, 0.5732, 0.3815, 0.5721, 0.3912, 0.5739, 0.3839, 0.6474, 0.3971, 0.9073, 0.4005, 0.9039, 0.4178, 0.9295, 0.384, 0.8793, 0.392, 0.8745, 0.4047, 0.9014, 0.4005, 0.9039, 0.7881, 0.4313, 0.8148, 0.4229, 0.8241, 0.4881, 0.806, 0.4953, 0.8088, 0.3674, 0.8406, 0.3677, 0.8414, 0.4213, 0.8148, 0.4229, 0.8403, 0.3278, 0.8735, 0.3314, 0.8719, 0.3723, 0.8406, 0.3677, 0.8107, 0.32, 0.8514, 0.3106, 0.8538, 0.3432, 0.8158, 0.3539, 0.8538, 0.3432, 0.8916, 0.3362, 0.8895, 0.3816, 0.8576, 0.3869, 0.8895, 0.3816, 0.9217, 0.3818, 0.9082, 0.4368, 0.8856, 0.436, 0.3425, 0.5091, 0.3606, 0.5018, 0.3719, 0.5732, 0.3627, 0.577, 0.3719, 0.5732, 0.3815, 0.5721, 0.3839, 0.6474, 0.4005, 0.9039, 0.4047, 0.9014, 0.4178, 0.9295, 0.806, 0.4953, 0.8241, 0.4881, 0.8354, 0.5594, 0.8263, 0.5633, 0.8148, 0.4229, 0.8414, 0.4213, 0.8429, 0.4863, 0.8241, 0.4881, 0.8406, 0.3677, 0.8719, 0.3723, 0.8678, 0.4259, 0.8414, 0.4213, 0.8735, 0.3314, 0.911, 0.3376, 0.9048, 0.383, 0.8719, 0.3723, 0.7648, 0.3324, 0.8107, 0.32, 0.8158, 0.3539, 0.7756, 0.3702, 0.8158, 0.3539, 0.8538, 0.3432, 0.8576, 0.3869, 0.8259, 0.3973, 0.8576, 0.3869, 0.8895, 0.3816, 0.8856, 0.436, 0.8628, 0.4396, 0.8856, 0.436, 0.9082, 0.4368, 0.8925, 0.4967, 0.8809, 0.4961, 0.3627, 0.577, 0.3719, 0.5732, 0.3839, 0.6474, 0.8263, 0.5633, 0.8354, 0.5594, 0.8474, 0.6336, 0.8241, 0.4881, 0.8429, 0.4863, 0.8451, 0.5583, 0.8354, 0.5594, 0.8414, 0.4213, 0.8678, 0.4259, 0.8618, 0.4897, 0.8429, 0.4863, 0.8719, 0.3723, 0.9048, 0.383, 0.8942, 0.4372, 0.8678, 0.4259, 0.682, 0.3217, 0.6438, 0.321, 0.6414, 0.2786, 0.6751, 0.2731, 0.5768, 0.3148, 0.5388, 0.3087, 0.5453, 0.2628, 0.5784, 0.2738, 0.7756, 0.3702, 0.8158, 0.3539, 0.8259, 0.3973, 0.7944, 0.4135, 0.8259, 0.3973, 0.8576, 0.3869, 0.8628, 0.4396, 0.8405, 0.4476, 0.8628, 0.4396, 0.8856, 0.436, 0.8809, 0.4961, 0.8692, 0.498, 0.8809, 0.4961, 0.8925, 0.4967, 0.876, 0.5589, 0.8354, 0.5594, 0.8451, 0.5583, 0.8474, 0.6336, 0.8429, 0.4863, 0.8618, 0.4897, 0.8548, 0.5602, 0.8451, 0.5583, 0.8678, 0.4259, 0.8942, 0.4372, 0.8802, 0.4985, 0.8618, 0.4897, 0.6751, 0.2731, 0.6414, 0.2786, 0.6355, 0.2233, 0.6622, 0.215, 0.6438, 0.321, 0.6102, 0.3183, 0.6098, 0.2784, 0.6414, 0.2786, 0.6102, 0.3183, 0.5768, 0.3148, 0.5784, 0.2738, 0.6098, 0.2784, 0.5784, 0.2738, 0.5453, 0.2628, 0.5561, 0.2085, 0.5826, 0.22, 0.7944, 0.4135, 0.8259, 0.3973, 0.8405, 0.4476, 0.8191, 0.4598, 0.8405, 0.4476, 0.8628, 0.4396, 0.8692, 0.498, 0.8577, 0.5022, 0.8692, 0.498, 0.8809, 0.4961, 0.876, 0.5589, 0.8451, 0.5583, 0.8548, 0.5602, 0.8474, 0.6336, 0.8618, 0.4897, 0.8802, 0.4985, 0.8642, 0.5648, 0.8548, 0.5602, 0.6622, 0.215, 0.6355, 0.2233, 0.6264, 0.1581, 0.6445, 0.151, 0.6414, 0.2786, 0.6098, 0.2784, 0.609, 0.2248, 0.6355, 0.2233, 0.6098, 0.2784, 0.5784, 0.2738, 0.5826, 0.22, 0.609, 0.2248, 0.5826, 0.22, 0.5561, 0.2085, 0.5703, 0.1473, 0.5888, 0.1563, 0.8191, 0.4598, 0.8405, 0.4476, 0.8577, 0.5022, 0.8469, 0.5085, 0.8577, 0.5022, 0.8692, 0.498, 0.876, 0.5589, 0.8548, 0.5602, 0.8642, 0.5648, 0.8474, 0.6336, 0.6445, 0.151, 0.6264, 0.1581, 0.6153, 0.08682, 0.6245, 0.08299, 0.6355, 0.2233, 0.609, 0.2248, 0.6076, 0.1598, 0.6264, 0.1581, 0.609, 0.2248, 0.5826, 0.22, 0.5888, 0.1563, 0.6076, 0.1598, 0.5888, 0.1563, 0.5703, 0.1473, 0.5866, 0.08124, 0.596, 0.08593, 0.8469, 0.5085, 0.8577, 0.5022, 0.876, 0.5589, 0.6245, 0.08299, 0.6153, 0.08682, 0.6036, 0.01259, 0.6264, 0.1581, 0.6076, 0.1598, 0.6057, 0.08781, 0.6153, 0.08682, 0.6076, 0.1598, 0.5888, 0.1563, 0.596, 0.08593, 0.6057, 0.08781, 0.596, 0.08593, 0.5866, 0.08124, 0.6036, 0.01259, 0.6153, 0.08682, 0.6057, 0.08781, 0.6036, 0.01259, 0.6057, 0.08781, 0.596, 0.08593, 0.6036, 0.01259, 0.09423, 0.3651, 0.05607, 0.3603, 0.05618, 0.3588, 0.09422, 0.3637, 0.1275, 0.3674, 0.09423, 0.3651, 0.09422, 0.3637, 0.1275, 0.3661, 0.1613, 0.3702, 0.1275, 0.3674, 0.1275, 0.3661, 0.1613, 0.3688, 0.1996, 0.3716, 0.1613, 0.3702, 0.1613, 0.3688, 0.1994, 0.37, 0.9535, 0.3528, 0.9533, 0.3543, 0.9159, 0.348, 0.9159, 0.3467, 0.8826, 0.3432, 0.9159, 0.3467, 0.9159, 0.348, 0.8826, 0.3445, 0.8487, 0.3403, 0.8826, 0.3432, 0.8826, 0.3445, 0.8488, 0.3417, 0.41, 0.3437, 0.4476, 0.3499, 0.4474, 0.3513, 0.41, 0.3451, 0.3768, 0.3402, 0.41, 0.3437, 0.41, 0.3451, 0.3768, 0.3415, 0.3429, 0.3373, 0.3768, 0.3402, 0.3768, 0.3415, 0.3429, 0.3387, 0.3044, 0.3362, 0.3429, 0.3373, 0.3429, 0.3387, 0.3046, 0.3378, 0.8913, 0.301, 0.9366, 0.2931, 0.9365, 0.2943, 0.8914, 0.3021, 0.8513, 0.3095, 0.8913, 0.301, 0.8914, 0.3021, 0.8514, 0.3106, 0.8106, 0.3188, 0.8513, 0.3095, 0.8514, 0.3106, 0.8107, 0.32, 0.7645, 0.3312, 0.8106, 0.3188, 0.8107, 0.32, 0.7648, 0.3324, 0.5768, 0.3163, 0.5387, 0.3102, 0.5388, 0.3087, 0.5768, 0.3148, 0.5768, 0.3163, 0.5768, 0.3148, 0.6102, 0.3183, 0.6102, 0.3196, 0.8103, 0.3392, 0.8487, 0.3403, 0.8488, 0.3417, 0.8105, 0.3408, 0.6438, 0.3224, 0.6102, 0.3196, 0.6102, 0.3183, 0.6438, 0.321, 0.6821, 0.3233, 0.6438, 0.3224, 0.6438, 0.321, 0.682, 0.3217, 0.8735, 0.33, 0.9111, 0.3361, 0.911, 0.3376, 0.8735, 0.3314, 0.8403, 0.3265, 0.8735, 0.33, 0.8735, 0.3314, 0.8403, 0.3278, 0.8064, 0.3236, 0.8403, 0.3265, 0.8403, 0.3278, 0.8064, 0.325, 0.768, 0.3225, 0.8064, 0.3236, 0.8064, 0.325, 0.7681, 0.3241, 0.3451, 0.8253, 0.3583, 0.8118, 0.3587, 0.8123, 0.3455, 0.8257, 0.3339, 0.8378, 0.3451, 0.8253, 0.3455, 0.8257, 0.3343, 0.8382, 0.3227, 0.8508, 0.3339, 0.8378, 0.3343, 0.8382, 0.3231, 0.8512, 0.3106, 0.8661, 0.3227, 0.8508, 0.3231, 0.8512, 0.3111, 0.8666, 0.8867, 0.3582, 0.9244, 0.3639, 0.9243, 0.3654, 0.8867, 0.3595, 0.8531, 0.355, 0.8867, 0.3582, 0.8867, 0.3595, 0.8532, 0.3564, 0.8531, 0.355, 0.8532, 0.3564, 0.8194, 0.3539, 0.8194, 0.3525, 0.7815, 0.3519, 0.8194, 0.3525, 0.8194, 0.3539, 0.7816, 0.3535])
me_cylinder.use_remesh_preserve_volume = False
me_cylinder.use_remesh_preserve_attributes = False
me_cylinder.use_mirror_vertex_groups = False
me_cylinder.update()

# ---- objects
ob_sombrilla = bpy.data.objects.new('sombrilla', me_cylinder)

# ---- transforms, parenting, visibility, modifiers, constraints
ob_sombrilla.location = (0.0, 0.0, 0.0)
ob_sombrilla.scale = (0.05, 0.05, 2.0)
ob_sombrilla.lineart.crease_threshold = 0.0

# ---- collection membership
col_collection_1.objects.link(ob_sombrilla)

# ---- scene / render settings (as saved in the file)
scene.frame_start = 1; scene.frame_end = 250; scene.frame_set(1)
scene.render.engine = 'BLENDER_EEVEE_NEXT'
scene.render.resolution_percentage = 50
scene.render.dither_intensity = 0.0
scene.cycles.use_denoising = False
scene.cycles.samples = 10
scene.cycles.sampling_pattern = 'TABULATED_SOBOL'
scene.cycles.light_sampling_threshold = 0.0
scene.cycles.use_adaptive_sampling = False
scene.cycles.use_light_tree = False
scene.cycles.blur_glossy = 0.0
scene.cycles.pixel_filter_type = 'GAUSSIAN'
scene.cycles.sample_clamp_indirect = 0.0
scene.view_settings.view_transform = 'Standard'
bpy.context.view_layer.update()

# ---- added for rendering (the .blend has no active camera and no usable light): camera, sun
cam_auto = bpy.data.cameras.new('AutoCamera')
cam_auto.lens = 50.0
cam_auto.sensor_width = 36.0
cam_auto.clip_end = 1000.0
ob_auto_camera = bpy.data.objects.new('AutoCamera', cam_auto)
scene.collection.objects.link(ob_auto_camera)
ob_auto_camera.location = (5.69379, -6.81166, 6.55618)
ob_auto_camera.rotation_euler = (1.09748, -7.21219e-08, 0.694738)
scene.camera = ob_auto_camera
light_auto_sun = bpy.data.lights.new('AutoSun', 'SUN')
light_auto_sun.energy = 3.0
light_auto_sun.angle = 0.0523599
ob_auto_sun = bpy.data.objects.new('AutoSun', light_auto_sun)
scene.collection.objects.link(ob_auto_sun)
ob_auto_sun.rotation_euler = (0.872665, 0.174533, 0.523599)
bpy.context.view_layer.update()
